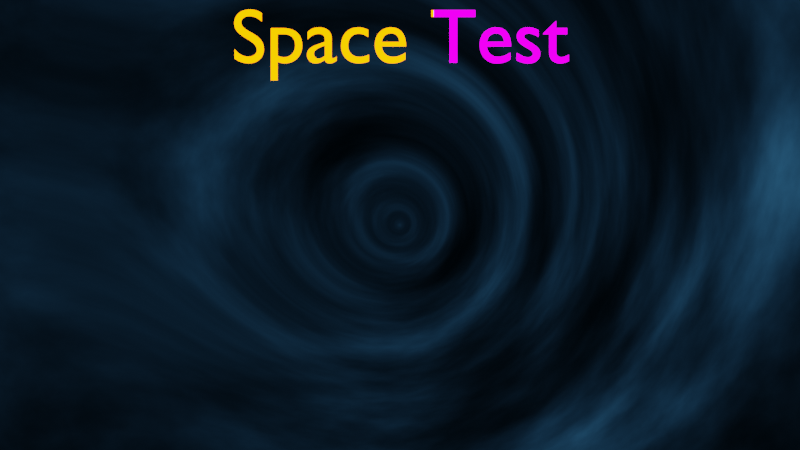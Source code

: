 # Source: background.blend  (saved by Blender 3.2.14; exported with 4.5.12 LTS)
import bpy
from mathutils import Matrix  # noqa: F401  (used for matrix-valued properties, if any)

bpy.ops.wm.read_factory_settings(use_empty=True)
scene = bpy.context.scene
scene.name = 'Scene'

# ---- collections
col_collection = bpy.data.collections.new('Collection'); scene.collection.children.link(col_collection)

# ---- materials (node trees are filled in below, after node groups)
mat_tunnel_effect = bpy.data.materials.new('Tunnel effect')
mat_material_001 = bpy.data.materials.new('Material.001')

# ---- material node trees
mat_tunnel_effect.use_nodes = True; mat_tunnel_effect.node_tree.nodes.clear()
_N = mat_tunnel_effect.node_tree.nodes; _L = mat_tunnel_effect.node_tree.links
n0 = _N.new('ShaderNodeOutputMaterial'); n0.name = 'Material Output'; n0.location = (1519, 300)
n1 = _N.new('ShaderNodeMapping'); n1.name = 'Mapping'; n1.location = (350, 232)
n2 = _N.new('ShaderNodeTexNoise'); n2.name = 'Noise Texture'; n2.location = (570, 262)
n2.inputs[2].default_value = 3.0
n2.inputs[3].default_value = 16.0
n3 = _N.new('ShaderNodeMath'); n3.name = 'Math.001'; n3.location = (-269, 57)
n3.operation = 'MULTIPLY'
n3.inputs[1].default_value = 2.0
n4 = _N.new('ShaderNodeTexCoord'); n4.name = 'Texture Coordinate'; n4.location = (-893, 241)
n5 = _N.new('ShaderNodeMath'); n5.name = 'Math'; n5.location = (-88, 80)
n5.width = 139
n5.inputs[1].default_value = 1.0
n6 = _N.new('ShaderNodeCombineXYZ'); n6.name = 'Combine XYZ'; n6.location = (130, 105)
n7 = _N.new('ShaderNodeTexGradient'); n7.name = 'Gradient Texture'; n7.location = (-709, 52)
n7.gradient_type = 'SPHERICAL'
n8 = _N.new('ShaderNodeMath'); n8.name = 'Math.002'; n8.location = (-489, 46)
n8.operation = 'POWER'
n8.inputs[1].default_value = 2.0
n9 = _N.new('ShaderNodeEmission'); n9.name = 'Emission'; n9.location = (1328, 265)
n10 = _N.new('ShaderNodeValToRGB'); n10.name = 'ColorRamp'; n10.location = (1010, 298)
while len(n10.color_ramp.elements) > 1: n10.color_ramp.elements.remove(n10.color_ramp.elements[-1])
n10.color_ramp.elements[0].position = 0.0; n10.color_ramp.elements[0].color = (0.0, 0.0, 0.0, 1.0)
_e = n10.color_ramp.elements.new(1.0); _e.color = (0.1178, 0.5071, 1.0, 1.0)
n11 = _N.new('ShaderNodeMath'); n11.name = 'Math.003'; n11.location = (790, 246)
n11.operation = 'POWER'
n11.inputs[1].default_value = 6.0
_L.new(n9.outputs[0], n0.inputs[0])
_L.new(n3.outputs[0], n5.inputs[0])
_L.new(n1.outputs[0], n2.inputs[0])
_L.new(n4.outputs[0], n1.inputs[0])
_L.new(n6.outputs[0], n1.inputs[2])
_L.new(n5.outputs[0], n6.inputs[2])
_L.new(n4.outputs[3], n7.inputs[0])
_L.new(n8.outputs[0], n3.inputs[0])
_L.new(n7.outputs[1], n8.inputs[0])
_L.new(n11.outputs[0], n10.inputs[0])
_L.new(n10.outputs[0], n9.inputs[0])
_L.new(n2.outputs[0], n11.inputs[0])
n0.is_active_output = True
mat_material_001.use_nodes = True; mat_material_001.node_tree.nodes.clear()
_N = mat_material_001.node_tree.nodes; _L = mat_material_001.node_tree.links
n0 = _N.new('ShaderNodeOutputMaterial'); n0.name = 'Material Output'; n0.location = (976, 300)
n1 = _N.new('ShaderNodeTexCoord'); n1.name = 'Texture Coordinate'; n1.location = (-429, 299)
n2 = _N.new('ShaderNodeSeparateXYZ'); n2.name = 'Separate XYZ'; n2.location = (-223, 259)
n3 = _N.new('ShaderNodeMapRange'); n3.name = 'Map Range'; n3.location = (-4, 277)
n3.inputs[1].default_value = -3.0
n3.inputs[2].default_value = 2.0
n4 = _N.new('ShaderNodeValToRGB'); n4.name = 'ColorRamp'; n4.location = (216, 287)
n4.color_ramp.interpolation = 'CONSTANT'
while len(n4.color_ramp.elements) > 1: n4.color_ramp.elements.remove(n4.color_ramp.elements[-1])
n4.color_ramp.elements[0].position = 0.6432; n4.color_ramp.elements[0].color = (0.0, 0.0, 0.0, 1.0)
_e = n4.color_ramp.elements.new(0.6841); _e.color = (1.0, 1.0, 1.0, 1.0)
n5 = _N.new('ShaderNodeMixShader'); n5.name = 'Mix Shader'; n5.location = (756, 299)
n6 = _N.new('ShaderNodeEmission'); n6.name = 'Emission'; n6.location = (492, 230)
n6.inputs[0].default_value = (1.0, 0.2141, 0.0, 1.0)
n6.inputs[1].default_value = 5.0
n7 = _N.new('ShaderNodeEmission'); n7.name = 'Emission.001'; n7.location = (488, 105)
n7.inputs[0].default_value = (0.7485, 0.0, 1.0, 1.0)
n7.inputs[1].default_value = 5.0
_L.new(n5.outputs[0], n0.inputs[0])
_L.new(n1.outputs[3], n2.inputs[0])
_L.new(n2.outputs[0], n3.inputs[0])
_L.new(n3.outputs[0], n4.inputs[0])
_L.new(n6.outputs[0], n5.inputs[1])
_L.new(n4.outputs[0], n5.inputs[0])
_L.new(n7.outputs[0], n5.inputs[2])
n0.is_active_output = True

# ---- world
world_world = bpy.data.worlds.new('World'); scene.world = world_world
world_world.use_nodes = True; world_world.node_tree.nodes.clear()
_N = world_world.node_tree.nodes; _L = world_world.node_tree.links
n0 = _N.new('ShaderNodeOutputWorld'); n0.name = 'World Output'; n0.location = (300, 300)
n1 = _N.new('ShaderNodeBackground'); n1.name = 'Background'; n1.location = (10, 300)
n1.inputs[0].default_value = (0.05088, 0.05088, 0.05088, 1.0)
_L.new(n1.outputs[0], n0.inputs[0])
n0.is_active_output = True
world_world.color = (0.05088, 0.05088, 0.05088)
world_world.use_sun_shadow = False
world_world.sun_shadow_jitter_overblur = 0.0

# ---- cameras
cam_camera = bpy.data.cameras.new('Camera')
cam_camera.clip_end = 100.0
cam_camera.ortho_scale = 7.314

# ---- meshes
me_plane = bpy.data.meshes.new('Plane')
me_plane.from_pydata([(-1.0, -1.0, 0.0), (1.0, -1.0, 0.0), (-1.0, 1.0, 0.0), (1.0, 1.0, 0.0)], [], [(0, 1, 3, 2)])
_uv = me_plane.uv_layers.new(name='UVMap')
_uv.uv.foreach_set('vector', [0.0, 0.0, 1.0, 0.0, 1.0, 1.0, 0.0, 1.0])
me_plane.materials.append(mat_tunnel_effect)
me_plane.update()

# ---- curves / text
txt_text = bpy.data.curves.new('Text', 'FONT')
txt_text.dimensions = '2D'
txt_text.body = 'Space Test'
txt_text.materials.append(mat_material_001)
txt_text.align_x = 'CENTER'
txt_text.align_y = 'CENTER'

# ---- objects
ob_camera = bpy.data.objects.new('Camera', cam_camera)
ob_plane = bpy.data.objects.new('Plane', me_plane)
ob_text = bpy.data.objects.new('Text', txt_text)

# ---- transforms, parenting, visibility, modifiers, constraints
ob_camera.location = (0.0, -10.0, 0.0)
ob_camera.rotation_euler = (1.571, 0.0, 0.0)
ob_camera.lock_rotations_4d = False
ob_camera.empty_display_type = 'ARROWS'
ob_camera.color = (0.0, 0.0, 0.0, 0.0)
ob_camera.display_type = 'WIRE'
ob_camera.lineart.crease_threshold = 0.0
ob_plane.location = (0.0, 0.0, 0.0)
ob_plane.rotation_euler = (1.571, -0.0, 0.0)
ob_plane.scale = (4.0, 4.0, 4.0)
ob_text.location = (0.0, -1.0, 1.504)
ob_text.rotation_euler = (1.571, -0.0, 0.0)
ob_text.scale = (0.6246, 0.6246, 0.6246)

# ---- collection membership
col_collection.objects.link(ob_camera)
col_collection.objects.link(ob_plane)
col_collection.objects.link(ob_text)

# ---- scene / render settings (as saved in the file)
scene.camera = ob_camera
scene.frame_start = 1; scene.frame_end = 250; scene.frame_set(1)
scene.render.engine = 'CYCLES'
scene.cycles.sampling_pattern = 'TABULATED_SOBOL'
scene.cycles.use_light_tree = False
scene.view_settings.view_transform = 'Filmic'
bpy.context.view_layer.update()
